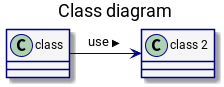

The diagram above was rendered by PlantUML. Its source (embedded in the PNG):
@startuml
skinparam classAttributeIconSize 0
skinparam class {
         BorderColor Navy
         ArrowColor Navy
         BackgroundColor WhiteSmoke
}


title Class diagram

class class {
}

class "class 2" {
}

class -right--> "class 2" : > use

@enduml